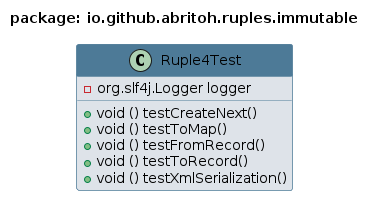

The diagram above was rendered by PlantUML. Its source (embedded in the PNG):
@startuml 
skinparam class { 
 BackgroundColor #DEE3E9 
 ArrowColor #4D7A97 
 BorderColor #4D7A97 
}
top to bottom direction 
title package: io.github.abritoh.ruples.immutable
skinparam titleBackgroundColor White
skinparam classHeaderBackgroundColor #4D7A97
skinparam stereotypeBBackgroundColor #F8981D


class Ruple4Test {
 - org.slf4j.Logger logger
 + void () testCreateNext()
 + void () testToMap()
 + void () testFromRecord()
 + void () testToRecord()
 + void () testXmlSerialization()
}
@enduml